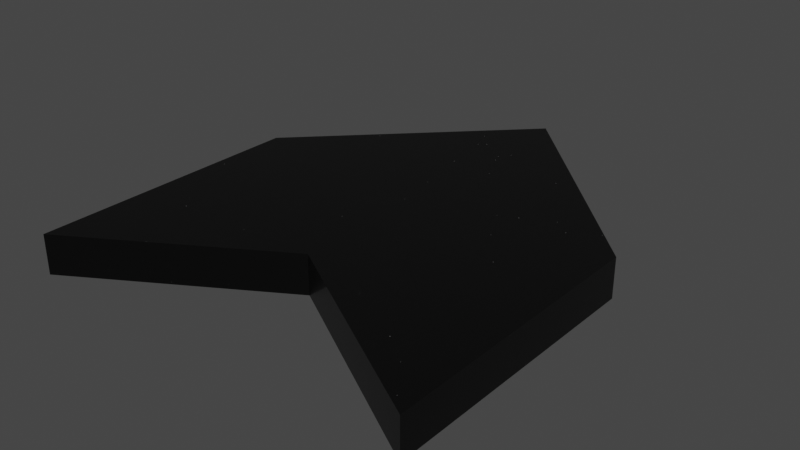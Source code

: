 # Source: enemyship1.blend  (saved by Blender 2.92.15; exported with 4.5.12 LTS)
import bpy
from mathutils import Matrix  # noqa: F401  (used for matrix-valued properties, if any)

bpy.ops.wm.read_factory_settings(use_empty=True)
scene = bpy.context.scene
scene.name = 'Scene'

# ---- collections
col_collection = bpy.data.collections.new('Collection'); scene.collection.children.link(col_collection)

# ---- materials (node trees are filled in below, after node groups)
mat_black_ship = bpy.data.materials.new('black_ship')
mat_black_ship.alpha_threshold = 0.0
mat_black_ship.use_transparent_shadow = False
mat_black_ship.line_color = (0.0, 0.0, 0.0, 1.0)

# ---- material node trees
mat_black_ship.use_nodes = True; mat_black_ship.node_tree.nodes.clear()
_N = mat_black_ship.node_tree.nodes; _L = mat_black_ship.node_tree.links
n0 = _N.new('ShaderNodeOutputMaterial'); n0.name = 'Material Output'; n0.location = (330, 300)
n1 = _N.new('ShaderNodeValToRGB'); n1.name = 'ColorRamp'; n1.location = (-520, 311)
while len(n1.color_ramp.elements) > 1: n1.color_ramp.elements.remove(n1.color_ramp.elements[-1])
n1.color_ramp.elements[0].position = 0.0; n1.color_ramp.elements[0].color = (1.0, 1.0, 1.0, 1.0)
_e = n1.color_ramp.elements.new(0.04); _e.color = (0.0, 0.0, 0.0, 1.0)
n2 = _N.new('ShaderNodeTexVoronoi'); n2.name = 'Voronoi Texture'; n2.location = (-729, 285)
n2.inputs[2].default_value = 40.0
n3 = _N.new('ShaderNodeTexNoise'); n3.name = 'Noise Texture'; n3.location = (-417, 66)
n4 = _N.new('ShaderNodeMix'); n4.name = 'Mix'; n4.location = (-180, 294)
n4.data_type = 'RGBA'
n4.blend_type = 'BURN'
n5 = _N.new('ShaderNodeBsdfPrincipled'); n5.name = 'Principled BSDF'; n5.location = (40, 300)
n5.distribution = 'GGX'
n5.subsurface_method = 'BURLEY'
n5.inputs[1].default_value = 0.3
n5.inputs[2].default_value = 0.4
n5.inputs[3].default_value = 1.45
n5.inputs[19].default_value = 0.25
n5.inputs[27].default_value = (0.0, 0.0, 0.0, 1.0)
n5.inputs[28].default_value = 1.0
_L.new(n5.outputs[0], n0.inputs[0])
_L.new(n2.outputs[0], n1.inputs[0])
_L.new(n1.outputs[0], n4.inputs[6])
_L.new(n4.outputs[2], n5.inputs[0])
_L.new(n3.outputs[0], n4.inputs[7])
n0.is_active_output = True

# ---- world
world_world = bpy.data.worlds.new('World'); scene.world = world_world
world_world.use_nodes = True; world_world.node_tree.nodes.clear()
_N = world_world.node_tree.nodes; _L = world_world.node_tree.links
n0 = _N.new('ShaderNodeOutputWorld'); n0.name = 'World Output'; n0.location = (300, 300)
n1 = _N.new('ShaderNodeBackground'); n1.name = 'Background'; n1.location = (10, 300)
n1.inputs[0].default_value = (0.05088, 0.05088, 0.05088, 1.0)
_L.new(n1.outputs[0], n0.inputs[0])
n0.is_active_output = True
world_world.color = (0.05088, 0.05088, 0.05088)
world_world.use_sun_shadow = False
world_world.sun_shadow_jitter_overblur = 0.0

# ---- meshes
me_plane = bpy.data.meshes.new('Plane')
me_plane.from_pydata([(-1.0, -0.9667, 0.1), (1.0, -0.9667, 0.1), (0.0, 1.433, 0.1), (0.0, -0.3667, 0.1), (-1.0, 0.4333, 0.1), (1.0, 0.4333, 0.1), (-1.0, -0.9667, -0.1), (1.0, -0.9667, -0.1), (0.0, 1.433, -0.1), (0.0, -0.3667, -0.1), (-1.0, 0.4333, -0.1), (1.0, 0.4333, -0.1)], [], [(3, 0, 4, 2, 5, 1), (9, 6, 10, 8, 11, 7), (5, 2, 8, 11), (5, 11, 7, 1), (3, 1, 7, 9), (3, 9, 6, 0), (4, 0, 6, 10), (4, 10, 8, 2)])
_uv = me_plane.uv_layers.new(name='UVMap')
_uv.uv.foreach_set('vector', [0.0, 0.0, 0.0, 0.0, 0.0, 0.0, 0.0, 0.0, 0.0, 0.0, 0.0, 0.0, 0.0, 0.0, 0.0, 0.0, 0.0, 0.0, 0.0, 0.0, 0.0, 0.0, 0.0, 0.0, 0.0, 0.0, 0.0, 0.0, 0.0, 0.0, 0.0, 0.0, 0.0, 0.0, 0.0, 0.0, 0.0, 0.0, 0.0, 0.0, 0.0, 0.0, 0.0, 0.0, 0.0, 0.0, 0.0, 0.0, 0.0, 0.0, 0.0, 0.0, 0.0, 0.0, 0.0, 0.0, 0.0, 0.0, 0.0, 0.0, 0.0, 0.0, 0.0, 0.0, 0.0, 0.0, 0.0, 0.0, 0.0, 0.0, 0.0, 0.0])
me_plane.materials.append(mat_black_ship)
me_plane.use_remesh_fix_poles = True
me_plane.use_remesh_preserve_attributes = False
me_plane.use_mirror_vertex_groups = False
me_plane.update()

# ---- objects
ob_plane = bpy.data.objects.new('Plane', me_plane)

# ---- transforms, parenting, visibility, modifiers, constraints
ob_plane.location = (0.0, 0.0, 0.0)
ob_plane.lineart.crease_threshold = 0.0

# ---- collection membership
col_collection.objects.link(ob_plane)

# ---- scene / render settings (as saved in the file)
scene.frame_start = 1; scene.frame_end = 250; scene.frame_set(1)
scene.render.engine = 'BLENDER_EEVEE_NEXT'
scene.cycles.use_denoising = False
scene.cycles.samples = 128
scene.cycles.sampling_pattern = 'TABULATED_SOBOL'
scene.cycles.use_adaptive_sampling = False
scene.cycles.use_light_tree = False
scene.view_settings.view_transform = 'Filmic'
bpy.context.view_layer.update()

# ---- added for rendering (the .blend has no active camera and no usable light): camera, sun
cam_auto = bpy.data.cameras.new('AutoCamera')
cam_auto.lens = 50.0
cam_auto.sensor_width = 36.0
cam_auto.clip_end = 1000.0
ob_auto_camera = bpy.data.objects.new('AutoCamera', cam_auto)
scene.collection.objects.link(ob_auto_camera)
ob_auto_camera.location = (2.89641, -3.24236, 2.31713)
ob_auto_camera.rotation_euler = (1.09748, -7.21219e-08, 0.694738)
scene.camera = ob_auto_camera
light_auto_sun = bpy.data.lights.new('AutoSun', 'SUN')
light_auto_sun.energy = 3.0
light_auto_sun.angle = 0.0523599
ob_auto_sun = bpy.data.objects.new('AutoSun', light_auto_sun)
scene.collection.objects.link(ob_auto_sun)
ob_auto_sun.rotation_euler = (0.872665, 0.174533, 0.523599)
bpy.context.view_layer.update()
